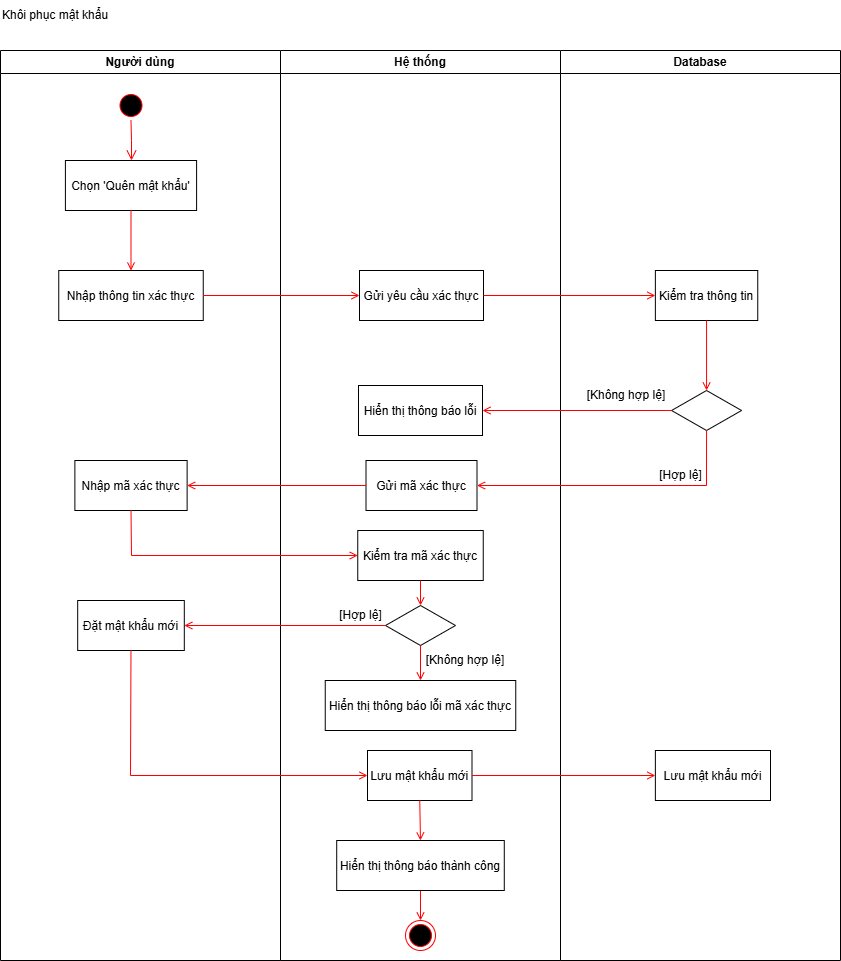

The diagram above was exported from draw.io. Its source (the exported page's mxGraphModel, read from the mxfile embedded in the PNG):
<mxGraphModel dx="2056" dy="-74" grid="0" gridSize="10" guides="1" tooltips="1" connect="1" arrows="1" fold="1" page="0" pageScale="1" pageWidth="850" pageHeight="1100" background="#FFFFFF" math="0" shadow="0">
  <root>
    <mxCell id="0" />
    <mxCell id="1" parent="0" />
    <mxCell id="C2zrldypAYtE8g4xwt1p-1" value="Người dùng" style="swimlane;whiteSpace=wrap;startSize=23;" vertex="1" parent="1">
      <mxGeometry x="165" y="1570" width="280" height="910" as="geometry" />
    </mxCell>
    <mxCell id="C2zrldypAYtE8g4xwt1p-2" value="" style="ellipse;shape=startState;fillColor=#000000;strokeColor=#ff0000;" vertex="1" parent="C2zrldypAYtE8g4xwt1p-1">
      <mxGeometry x="115.5" y="40" width="30" height="30" as="geometry" />
    </mxCell>
    <mxCell id="C2zrldypAYtE8g4xwt1p-3" value="" style="edgeStyle=elbowEdgeStyle;elbow=horizontal;verticalAlign=bottom;endArrow=open;endSize=8;strokeColor=#FF0000;endFill=1;rounded=0" edge="1" parent="C2zrldypAYtE8g4xwt1p-1" source="C2zrldypAYtE8g4xwt1p-2" target="C2zrldypAYtE8g4xwt1p-4">
      <mxGeometry x="100" y="40" as="geometry">
        <mxPoint x="115" y="110" as="targetPoint" />
      </mxGeometry>
    </mxCell>
    <mxCell id="C2zrldypAYtE8g4xwt1p-4" value="Chọn 'Quên mật khẩu'" style="" vertex="1" parent="C2zrldypAYtE8g4xwt1p-1">
      <mxGeometry x="64.91" y="110" width="131.18" height="50" as="geometry" />
    </mxCell>
    <mxCell id="C2zrldypAYtE8g4xwt1p-5" value="Nhập thông tin xác thực" style="" vertex="1" parent="C2zrldypAYtE8g4xwt1p-1">
      <mxGeometry x="58.25" y="220" width="144.5" height="50" as="geometry" />
    </mxCell>
    <mxCell id="C2zrldypAYtE8g4xwt1p-6" value="" style="endArrow=open;strokeColor=#FF0000;endFill=1;rounded=0;exitX=0.5;exitY=1;exitDx=0;exitDy=0;entryX=0.5;entryY=0;entryDx=0;entryDy=0;" edge="1" parent="C2zrldypAYtE8g4xwt1p-1" source="C2zrldypAYtE8g4xwt1p-4" target="C2zrldypAYtE8g4xwt1p-5">
      <mxGeometry relative="1" as="geometry">
        <mxPoint x="115.5" y="190" as="sourcePoint" />
        <mxPoint x="266.5" y="190" as="targetPoint" />
      </mxGeometry>
    </mxCell>
    <mxCell id="C2zrldypAYtE8g4xwt1p-7" value="Nhập mã xác thực" style="" vertex="1" parent="C2zrldypAYtE8g4xwt1p-1">
      <mxGeometry x="74.38" y="410" width="112.25" height="50" as="geometry" />
    </mxCell>
    <mxCell id="C2zrldypAYtE8g4xwt1p-8" value="Đặt mật khẩu mới" style="" vertex="1" parent="C2zrldypAYtE8g4xwt1p-1">
      <mxGeometry x="77.17999999999999" y="550" width="106.63" height="50" as="geometry" />
    </mxCell>
    <mxCell id="C2zrldypAYtE8g4xwt1p-9" value="Hệ thống" style="swimlane;whiteSpace=wrap" vertex="1" parent="1">
      <mxGeometry x="445" y="1570" width="280" height="910" as="geometry" />
    </mxCell>
    <mxCell id="C2zrldypAYtE8g4xwt1p-10" value="Gửi yêu cầu xác thực" style="" vertex="1" parent="C2zrldypAYtE8g4xwt1p-9">
      <mxGeometry x="79" y="220" width="124" height="50" as="geometry" />
    </mxCell>
    <mxCell id="C2zrldypAYtE8g4xwt1p-11" value="" style="endArrow=open;strokeColor=#FF0000;endFill=1;rounded=0;exitX=0.5;exitY=1;exitDx=0;exitDy=0;" edge="1" parent="C2zrldypAYtE8g4xwt1p-9" source="C2zrldypAYtE8g4xwt1p-22" target="C2zrldypAYtE8g4xwt1p-24">
      <mxGeometry relative="1" as="geometry">
        <mxPoint x="455" y="750" as="sourcePoint" />
      </mxGeometry>
    </mxCell>
    <mxCell id="C2zrldypAYtE8g4xwt1p-12" value="Hiển thị thông báo lỗi" style="" vertex="1" parent="C2zrldypAYtE8g4xwt1p-9">
      <mxGeometry x="78" y="335" width="124" height="50" as="geometry" />
    </mxCell>
    <mxCell id="C2zrldypAYtE8g4xwt1p-13" value="Gửi mã xác thực" style="" vertex="1" parent="C2zrldypAYtE8g4xwt1p-9">
      <mxGeometry x="85.5" y="410" width="111" height="50" as="geometry" />
    </mxCell>
    <mxCell id="C2zrldypAYtE8g4xwt1p-14" value="Kiểm tra mã xác thực" style="" vertex="1" parent="C2zrldypAYtE8g4xwt1p-9">
      <mxGeometry x="77.25" y="480" width="125.5" height="50" as="geometry" />
    </mxCell>
    <mxCell id="C2zrldypAYtE8g4xwt1p-15" value="" style="rhombus;whiteSpace=wrap;html=1;" vertex="1" parent="C2zrldypAYtE8g4xwt1p-9">
      <mxGeometry x="105" y="555" width="70" height="40" as="geometry" />
    </mxCell>
    <mxCell id="C2zrldypAYtE8g4xwt1p-16" value="" style="endArrow=open;strokeColor=#FF0000;endFill=1;rounded=0;exitX=0.5;exitY=1;exitDx=0;exitDy=0;entryX=0.5;entryY=0;entryDx=0;entryDy=0;" edge="1" parent="C2zrldypAYtE8g4xwt1p-9" source="C2zrldypAYtE8g4xwt1p-14" target="C2zrldypAYtE8g4xwt1p-15">
      <mxGeometry relative="1" as="geometry">
        <mxPoint x="96" y="445" as="sourcePoint" />
        <mxPoint x="-83" y="445" as="targetPoint" />
      </mxGeometry>
    </mxCell>
    <mxCell id="C2zrldypAYtE8g4xwt1p-17" value="[Hợp lệ]" style="text;html=1;align=center;verticalAlign=middle;resizable=0;points=[];autosize=1;strokeColor=none;fillColor=none;" vertex="1" parent="C2zrldypAYtE8g4xwt1p-9">
      <mxGeometry x="45" y="550" width="70" height="30" as="geometry" />
    </mxCell>
    <mxCell id="C2zrldypAYtE8g4xwt1p-18" value="[Không hợp lệ]" style="text;html=1;align=center;verticalAlign=middle;whiteSpace=wrap;rounded=0;" vertex="1" parent="C2zrldypAYtE8g4xwt1p-9">
      <mxGeometry x="140" y="595" width="90" height="30" as="geometry" />
    </mxCell>
    <mxCell id="C2zrldypAYtE8g4xwt1p-19" value="Hiển thị thông báo lỗi mã xác thực" style="" vertex="1" parent="C2zrldypAYtE8g4xwt1p-9">
      <mxGeometry x="44.75" y="630" width="190.5" height="50" as="geometry" />
    </mxCell>
    <mxCell id="C2zrldypAYtE8g4xwt1p-20" value="" style="endArrow=open;strokeColor=#FF0000;endFill=1;rounded=0;exitX=0.5;exitY=1;exitDx=0;exitDy=0;entryX=0.5;entryY=0;entryDx=0;entryDy=0;" edge="1" parent="C2zrldypAYtE8g4xwt1p-9" source="C2zrldypAYtE8g4xwt1p-15" target="C2zrldypAYtE8g4xwt1p-19">
      <mxGeometry relative="1" as="geometry">
        <mxPoint x="150" y="540" as="sourcePoint" />
        <mxPoint x="150" y="565" as="targetPoint" />
      </mxGeometry>
    </mxCell>
    <mxCell id="C2zrldypAYtE8g4xwt1p-21" value="Lưu mật khẩu mới" style="" vertex="1" parent="C2zrldypAYtE8g4xwt1p-9">
      <mxGeometry x="87" y="700" width="104.5" height="50" as="geometry" />
    </mxCell>
    <mxCell id="C2zrldypAYtE8g4xwt1p-22" value="Hiển thị thông báo thành công" style="" vertex="1" parent="C2zrldypAYtE8g4xwt1p-9">
      <mxGeometry x="56.21" y="790" width="167.57" height="50" as="geometry" />
    </mxCell>
    <mxCell id="C2zrldypAYtE8g4xwt1p-23" value="" style="endArrow=open;strokeColor=#FF0000;endFill=1;rounded=0;exitX=0.5;exitY=1;exitDx=0;exitDy=0;entryX=0.5;entryY=0;entryDx=0;entryDy=0;" edge="1" parent="C2zrldypAYtE8g4xwt1p-9" source="C2zrldypAYtE8g4xwt1p-21" target="C2zrldypAYtE8g4xwt1p-22">
      <mxGeometry relative="1" as="geometry">
        <mxPoint x="202" y="735" as="sourcePoint" />
        <mxPoint x="385" y="735" as="targetPoint" />
      </mxGeometry>
    </mxCell>
    <mxCell id="C2zrldypAYtE8g4xwt1p-24" value="" style="ellipse;shape=endState;fillColor=#000000;strokeColor=#ff0000" vertex="1" parent="C2zrldypAYtE8g4xwt1p-9">
      <mxGeometry x="125" y="870" width="30" height="30" as="geometry" />
    </mxCell>
    <mxCell id="C2zrldypAYtE8g4xwt1p-25" value="Database" style="swimlane;whiteSpace=wrap" vertex="1" parent="1">
      <mxGeometry x="725" y="1570" width="280" height="910" as="geometry" />
    </mxCell>
    <mxCell id="C2zrldypAYtE8g4xwt1p-26" value="Kiểm tra thông tin" style="" vertex="1" parent="C2zrldypAYtE8g4xwt1p-25">
      <mxGeometry x="94.87" y="220" width="102.38" height="50" as="geometry" />
    </mxCell>
    <mxCell id="C2zrldypAYtE8g4xwt1p-27" value="" style="rhombus;whiteSpace=wrap;html=1;" vertex="1" parent="C2zrldypAYtE8g4xwt1p-25">
      <mxGeometry x="111.06" y="340" width="70" height="40" as="geometry" />
    </mxCell>
    <mxCell id="C2zrldypAYtE8g4xwt1p-28" value="[Không hợp lệ]" style="text;html=1;align=center;verticalAlign=middle;whiteSpace=wrap;rounded=0;" vertex="1" parent="C2zrldypAYtE8g4xwt1p-25">
      <mxGeometry x="21.059999999999945" y="330" width="90" height="30" as="geometry" />
    </mxCell>
    <mxCell id="C2zrldypAYtE8g4xwt1p-29" value="[Hợp lệ]" style="text;html=1;align=center;verticalAlign=middle;resizable=0;points=[];autosize=1;strokeColor=none;fillColor=none;" vertex="1" parent="C2zrldypAYtE8g4xwt1p-25">
      <mxGeometry x="85" y="410" width="70" height="30" as="geometry" />
    </mxCell>
    <mxCell id="C2zrldypAYtE8g4xwt1p-30" value="" style="endArrow=open;strokeColor=#FF0000;endFill=1;rounded=0;exitX=0.5;exitY=1;exitDx=0;exitDy=0;entryX=0.5;entryY=0;entryDx=0;entryDy=0;" edge="1" parent="C2zrldypAYtE8g4xwt1p-25" source="C2zrldypAYtE8g4xwt1p-26" target="C2zrldypAYtE8g4xwt1p-27">
      <mxGeometry relative="1" as="geometry">
        <mxPoint x="-67" y="255" as="sourcePoint" />
        <mxPoint x="105" y="255" as="targetPoint" />
      </mxGeometry>
    </mxCell>
    <mxCell id="C2zrldypAYtE8g4xwt1p-31" value="Lưu mật khẩu mới" style="" vertex="1" parent="C2zrldypAYtE8g4xwt1p-25">
      <mxGeometry x="94.87" y="700" width="115.13" height="50" as="geometry" />
    </mxCell>
    <mxCell id="C2zrldypAYtE8g4xwt1p-32" value="Khôi phục mật khẩu" style="text;html=1;align=left;verticalAlign=middle;whiteSpace=wrap;rounded=0;" vertex="1" parent="1">
      <mxGeometry x="165" y="1520" width="125" height="30" as="geometry" />
    </mxCell>
    <mxCell id="C2zrldypAYtE8g4xwt1p-33" value="" style="endArrow=open;strokeColor=#FF0000;endFill=1;rounded=0;exitX=1;exitY=0.5;exitDx=0;exitDy=0;entryX=0;entryY=0.5;entryDx=0;entryDy=0;" edge="1" parent="1" source="C2zrldypAYtE8g4xwt1p-10" target="C2zrldypAYtE8g4xwt1p-26">
      <mxGeometry relative="1" as="geometry">
        <mxPoint x="595" y="1740" as="sourcePoint" />
        <mxPoint x="595" y="1800" as="targetPoint" />
      </mxGeometry>
    </mxCell>
    <mxCell id="C2zrldypAYtE8g4xwt1p-34" value="" style="endArrow=open;strokeColor=#FF0000;endFill=1;rounded=0;exitX=1;exitY=0.5;exitDx=0;exitDy=0;entryX=0;entryY=0.5;entryDx=0;entryDy=0;" edge="1" parent="1" source="C2zrldypAYtE8g4xwt1p-5" target="C2zrldypAYtE8g4xwt1p-10">
      <mxGeometry relative="1" as="geometry">
        <mxPoint x="658" y="1825" as="sourcePoint" />
        <mxPoint x="789" y="1805" as="targetPoint" />
      </mxGeometry>
    </mxCell>
    <mxCell id="C2zrldypAYtE8g4xwt1p-35" value="" style="endArrow=open;strokeColor=#FF0000;endFill=1;rounded=0;exitX=0;exitY=0.5;exitDx=0;exitDy=0;entryX=1;entryY=0.5;entryDx=0;entryDy=0;" edge="1" parent="1" source="C2zrldypAYtE8g4xwt1p-27" target="C2zrldypAYtE8g4xwt1p-12">
      <mxGeometry relative="1" as="geometry">
        <mxPoint x="585" y="1920" as="sourcePoint" />
        <mxPoint x="660" y="1930" as="targetPoint" />
      </mxGeometry>
    </mxCell>
    <mxCell id="C2zrldypAYtE8g4xwt1p-36" value="" style="endArrow=open;strokeColor=#FF0000;endFill=1;rounded=0;exitX=0.5;exitY=1;exitDx=0;exitDy=0;entryX=1;entryY=0.5;entryDx=0;entryDy=0;" edge="1" parent="1" source="C2zrldypAYtE8g4xwt1p-27" target="C2zrldypAYtE8g4xwt1p-13">
      <mxGeometry relative="1" as="geometry">
        <mxPoint x="859" y="2000" as="sourcePoint" />
        <mxPoint x="670" y="2000" as="targetPoint" />
        <Array as="points">
          <mxPoint x="871" y="2005" />
        </Array>
      </mxGeometry>
    </mxCell>
    <mxCell id="C2zrldypAYtE8g4xwt1p-37" value="" style="endArrow=open;strokeColor=#FF0000;endFill=1;rounded=0;exitX=0;exitY=0.5;exitDx=0;exitDy=0;entryX=1;entryY=0.5;entryDx=0;entryDy=0;" edge="1" parent="1" source="C2zrldypAYtE8g4xwt1p-13" target="C2zrldypAYtE8g4xwt1p-7">
      <mxGeometry relative="1" as="geometry">
        <mxPoint x="378" y="1825" as="sourcePoint" />
        <mxPoint x="534" y="1825" as="targetPoint" />
      </mxGeometry>
    </mxCell>
    <mxCell id="C2zrldypAYtE8g4xwt1p-38" value="" style="endArrow=open;strokeColor=#FF0000;endFill=1;rounded=0;exitX=0.5;exitY=1;exitDx=0;exitDy=0;entryX=0;entryY=0.5;entryDx=0;entryDy=0;" edge="1" parent="1" source="C2zrldypAYtE8g4xwt1p-7" target="C2zrldypAYtE8g4xwt1p-14">
      <mxGeometry relative="1" as="geometry">
        <mxPoint x="541" y="2015" as="sourcePoint" />
        <mxPoint x="362" y="2015" as="targetPoint" />
        <Array as="points">
          <mxPoint x="296" y="2075" />
        </Array>
      </mxGeometry>
    </mxCell>
    <mxCell id="C2zrldypAYtE8g4xwt1p-39" value="" style="endArrow=open;strokeColor=#FF0000;endFill=1;rounded=0;exitX=0;exitY=0.5;exitDx=0;exitDy=0;entryX=1;entryY=0.5;entryDx=0;entryDy=0;" edge="1" parent="1" source="C2zrldypAYtE8g4xwt1p-15" target="C2zrldypAYtE8g4xwt1p-8">
      <mxGeometry relative="1" as="geometry">
        <mxPoint x="550" y="2139.5" as="sourcePoint" />
        <mxPoint x="371" y="2139.5" as="targetPoint" />
      </mxGeometry>
    </mxCell>
    <mxCell id="C2zrldypAYtE8g4xwt1p-40" value="" style="endArrow=open;strokeColor=#FF0000;endFill=1;rounded=0;exitX=0.5;exitY=1;exitDx=0;exitDy=0;entryX=0;entryY=0.5;entryDx=0;entryDy=0;" edge="1" parent="1" source="C2zrldypAYtE8g4xwt1p-8" target="C2zrldypAYtE8g4xwt1p-21">
      <mxGeometry relative="1" as="geometry">
        <mxPoint x="396" y="2290" as="sourcePoint" />
        <mxPoint x="195" y="2290" as="targetPoint" />
        <Array as="points">
          <mxPoint x="295" y="2295" />
        </Array>
      </mxGeometry>
    </mxCell>
    <mxCell id="C2zrldypAYtE8g4xwt1p-41" value="" style="endArrow=open;strokeColor=#FF0000;endFill=1;rounded=0;exitX=1;exitY=0.5;exitDx=0;exitDy=0;entryX=0;entryY=0.5;entryDx=0;entryDy=0;" edge="1" parent="1" source="C2zrldypAYtE8g4xwt1p-21" target="C2zrldypAYtE8g4xwt1p-31">
      <mxGeometry relative="1" as="geometry">
        <mxPoint x="560" y="2155" as="sourcePoint" />
        <mxPoint x="359" y="2155" as="targetPoint" />
      </mxGeometry>
    </mxCell>
  </root>
</mxGraphModel>